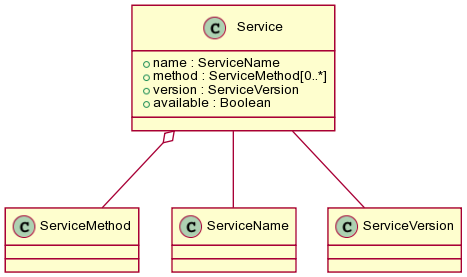

The diagram above was rendered by PlantUML. Its source (embedded in the PNG):
@startuml images/class_service.png
skinparam activityFontColor black
skinparam activityFontSize 10
skinparam activityFontName arial
skinparam activityArrowFontColor black
skinparam activityArrowFontSize 10
skinparam activityArrowFontName arial
skinparam classArrowFontColor black
skinparam classArrowFontSize 10
skinparam classArrowFontName arial
skinparam classAttributeFontColor black
skinparam classAttributeFontSize 10
skinparam classAttributeFontName arial
skinparam classFontColor black
skinparam classFontSize 10
skinparam classFontName arial
skinparam componentFontColor black
skinparam componentFontSize 10
skinparam componentFontName arial
skinparam componentArrowFontColor black
skinparam componentArrowFontSize 10
skinparam componentArrowFontName arial
skinparam noteFontColor black
skinparam noteFontSize 10
skinparam noteFontName arial
skinparam packageFontColor black
skinparam packageFontSize 10
skinparam packageFontName arial
skinparam sequenceActorFontColor black
skinparam sequenceActorFontSize 10
skinparam sequenceActorFontName arial
skinparam sequenceArrowFontColor black
skinparam sequenceArrowFontSize 10
skinparam sequenceArrowFontName arial
skinparam sequenceGroupingFontColor black
skinparam sequenceGroupingFontSize 10
skinparam sequenceGroupingFontName arial
skinparam sequenceGroupingHeaderFontColor black
skinparam sequenceGroupingHeaderFontSize 10
skinparam sequenceGroupingHeaderFontName arial
skinparam sequenceParticipantFontColor black
skinparam sequenceParticipantFontSize 10
skinparam sequenceParticipantFontName arial
skinparam sequenceTitleFontColor black
skinparam sequenceTitleFontSize 10
skinparam sequenceTitleFontName arial
skinparam titleFontColor black
skinparam titleFontSize 10
skinparam titleFontName arial
skinparam usecaseFontColor black
skinparam usecaseFontSize 7
skinparam usecaseFontName arial
skinparam usecaseActorFontColor black
skinparam usecaseActorFontSize 7
skinparam usecaseActorFontName arial
skinparam usecaseArrowFontColor black
skinparam usecaseArrowFontSize 7
skinparam usecaseArrowFontName arial
class Service {
  + name : ServiceName
  + method : ServiceMethod[0..*]
  + version : ServiceVersion
  + available : Boolean
}
Service -- ServiceName
Service o-- ServiceMethod
Service -- ServiceVersion
@enduml